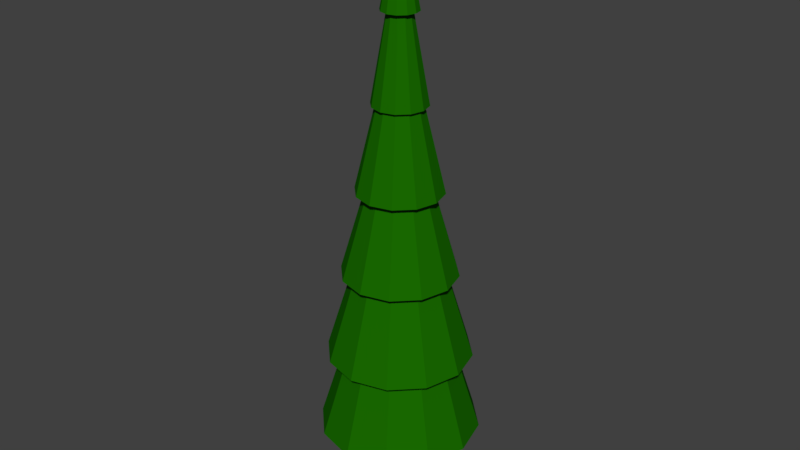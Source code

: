 # Source: TreeSpruce.blend  (saved by Blender 2.77.0; exported with 4.5.12 LTS)
import bpy
from mathutils import Matrix  # noqa: F401  (used for matrix-valued properties, if any)

bpy.ops.wm.read_factory_settings(use_empty=True)
scene = bpy.context.scene
scene.name = 'Scene'

# ---- collections
col_collection_1 = bpy.data.collections.new('Collection 1'); scene.collection.children.link(col_collection_1)

# ---- materials (node trees are filled in below, after node groups)
mat_treeleaves = bpy.data.materials.new('TreeLeaves')
mat_treeleaves.alpha_threshold = 0.0
mat_treeleaves.use_transparent_shadow = False
mat_treeleaves.diffuse_color = (0.01018, 0.1473, 0.0, 1.0)
mat_treeleaves.roughness = 0.5
mat_treeleaves.specular_intensity = 0.0
mat_treetrunk = bpy.data.materials.new('TreeTrunk')
mat_treetrunk.alpha_threshold = 0.0
mat_treetrunk.use_transparent_shadow = False
mat_treetrunk.diffuse_color = (0.08001, 0.02742, 0.0, 1.0)
mat_treetrunk.roughness = 0.5
mat_treetrunk.specular_intensity = 0.0

# ---- material node trees

# ---- world
world_world = bpy.data.worlds.new('World'); scene.world = world_world
world_world.color = (0.05088, 0.05088, 0.05088)
world_world.use_sun_shadow = False
world_world.sun_shadow_jitter_overblur = 0.0
world_world.cycles.sampling_method = 'MANUAL'

# ---- meshes
me_cylinder_001 = bpy.data.meshes.new('Cylinder.001')
me_cylinder_001.from_pydata([(-1.016e-08, 0.318, -5.013), (-9.934e-09, -1.192e-07, 5.0), (0.159, 0.2754, -5.013), (0.0, -1.192e-07, 5.0), (0.2754, 0.159, -5.013), (0.0, -1.49e-07, 5.0), (0.318, -1.155e-07, -5.013), (0.0, -1.391e-07, 5.0), (0.2754, -0.159, -5.013), (0.0, -1.49e-07, 5.0), (0.159, -0.2754, -5.013), (0.0, -1.192e-07, 5.0), (3.786e-08, -0.318, -5.013), (-9.934e-09, -1.192e-07, 5.0), (-0.159, -0.2754, -5.013), (0.0, -1.192e-07, 5.0), (-0.2754, -0.159, -5.013), (0.0, -1.192e-07, 5.0), (-0.318, -2.495e-07, -5.013), (0.0, -1.391e-07, 5.0), (-0.2754, 0.159, -5.013), (0.0, -1.49e-07, 5.0), (-0.159, 0.2754, -5.013), (0.0, -1.192e-07, 5.0), (-1.061e-08, 0.2726, -3.286), (-2.838e-09, 0.7143, -2.143), (-4.257e-09, 0.5714, -0.7143), (-5.677e-09, 0.4286, 0.7143), (-7.096e-09, 0.2857, 2.143), (-8.515e-09, 0.1429, 3.571), (0.07143, 0.1237, 3.571), (0.1429, 0.2474, 2.143), (0.2143, 0.3712, 0.7143), (0.2857, 0.4949, -0.7143), (0.3571, 0.6186, -2.143), (0.1363, 0.2361, -3.286), (0.1237, 0.07143, 3.571), (0.2474, 0.1429, 2.143), (0.3712, 0.2143, 0.7143), (0.4949, 0.2857, -0.7143), (0.6186, 0.3571, -2.143), (0.2361, 0.1363, -3.286), (0.1429, -1.255e-07, 3.571), (0.2857, -1.118e-07, 2.143), (0.4286, -9.821e-08, 0.7143), (0.5714, -8.458e-08, -0.7143), (0.7143, -7.096e-08, -2.143), (0.2726, -1.199e-07, -3.286), (0.1237, -0.07143, 3.571), (0.2474, -0.1429, 2.143), (0.3712, -0.2143, 0.7143), (0.4949, -0.2857, -0.7143), (0.6186, -0.3571, -2.143), (0.2361, -0.1363, -3.286), (0.07143, -0.1237, 3.571), (0.1429, -0.2474, 2.143), (0.2143, -0.3712, 0.7143), (0.2857, -0.4949, -0.7143), (0.3571, -0.6186, -2.143), (0.1363, -0.2361, -3.286), (1.306e-08, -0.1429, 3.571), (3.605e-08, -0.2857, 2.143), (5.904e-08, -0.4286, 0.7143), (8.203e-08, -0.5714, -0.7143), (1.05e-07, -0.7143, -2.143), (3.054e-08, -0.2726, -3.286), (-0.07143, -0.1237, 3.571), (-0.1429, -0.2474, 2.143), (-0.2143, -0.3712, 0.7143), (-0.2857, -0.4949, -0.7143), (-0.3571, -0.6186, -2.143), (-0.1363, -0.2361, -3.286), (-0.1237, -0.07143, 3.571), (-0.2474, -0.1429, 2.143), (-0.3712, -0.2143, 0.7143), (-0.4949, -0.2857, -0.7143), (-0.6186, -0.3571, -2.143), (-0.2361, -0.1363, -3.286), (-0.1429, -1.856e-07, 3.571), (-0.2857, -2.322e-07, 2.143), (-0.4286, -2.787e-07, 0.7143), (-0.5714, -3.253e-07, -0.7143), (-0.7143, -3.718e-07, -2.143), (-0.2726, -2.347e-07, -3.286), (-0.1237, 0.07143, 3.571), (-0.2474, 0.1429, 2.143), (-0.3712, 0.2143, 0.7143), (-0.4949, 0.2857, -0.7143), (-0.6186, 0.3571, -2.143), (-0.2361, 0.1363, -3.286), (-0.07143, 0.1237, 3.571), (-0.1429, 0.2474, 2.143), (-0.2143, 0.3712, 0.7143), (-0.2857, 0.4949, -0.7143), (-0.3571, 0.6186, -2.143), (-0.1363, 0.2361, -3.286), (4.145e-09, -1.035e-07, 5.03), (-1.905e-08, -1.035e-07, 5.03), (-1.396e-08, 0.3035, 3.469), (4.145e-09, -1.731e-07, 5.03), (4.145e-09, -1.499e-07, 5.03), (4.145e-09, -1.731e-07, 5.03), (4.145e-09, -1.035e-07, 5.03), (-1.905e-08, -1.035e-07, 5.03), (4.145e-09, -1.035e-07, 5.03), (4.145e-09, -1.035e-07, 5.03), (4.145e-09, -1.499e-07, 5.03), (4.145e-09, -1.731e-07, 5.03), (4.145e-09, -1.035e-07, 5.03), (0.1517, 0.2628, 3.469), (0.2628, 0.1517, 3.469), (0.3035, -1.16e-07, 3.469), (0.2628, -0.1517, 3.469), (0.1517, -0.2628, 3.469), (3.186e-08, -0.3035, 3.469), (-0.1517, -0.2628, 3.469), (-0.2628, -0.1517, 3.469), (-0.3035, -2.438e-07, 3.469), (-0.2628, 0.1517, 3.469), (-0.1517, 0.2628, 3.469), (-8.199e-09, 0.4553, 2.033), (-7.915e-09, 0.1648, 3.681), (0.0824, 0.1427, 3.681), (0.2277, 0.3943, 2.033), (0.1427, 0.0824, 3.681), (0.3943, 0.2277, 2.033), (0.1648, -1.231e-07, 3.681), (0.4553, -9.526e-08, 2.033), (0.1427, -0.0824, 3.681), (0.3943, -0.2277, 2.033), (0.0824, -0.1427, 3.681), (0.2277, -0.3943, 2.033), (1.697e-08, -0.1648, 3.681), (6.055e-08, -0.4553, 2.033), (-0.0824, -0.1427, 3.681), (-0.2277, -0.3943, 2.033), (-0.1427, -0.0824, 3.681), (-0.3943, -0.2277, 2.033), (-0.1648, -1.925e-07, 3.681), (-0.4553, -2.87e-07, 2.033), (-0.1427, 0.0824, 3.681), (-0.3943, 0.2277, 2.033), (-0.0824, 0.1427, 3.681), (-0.2277, 0.3943, 2.033), (-9.107e-09, 0.7197, 0.6107), (-7.044e-09, 0.3272, 2.246), (0.1636, 0.2833, 2.246), (0.3599, 0.6233, 0.6107), (0.2833, 0.1636, 2.246), (0.6233, 0.3599, 0.6107), (0.3272, -1.066e-07, 2.246), (0.7197, -6.627e-08, 0.6107), (0.2833, -0.1636, 2.246), (0.6233, -0.3599, 0.6107), (0.1636, -0.2833, 2.246), (0.3599, -0.6233, 0.6107), (4.236e-08, -0.3272, 2.246), (9.957e-08, -0.7197, 0.6107), (-0.1636, -0.2833, 2.246), (-0.3599, -0.6233, 0.6107), (-0.2833, -0.1636, 2.246), (-0.6233, -0.3599, 0.6107), (-0.3272, -2.444e-07, 2.246), (-0.7197, -3.694e-07, 0.6107), (-0.2833, 0.1636, 2.246), (-0.6233, 0.3599, 0.6107), (-0.1636, 0.2833, 2.246), (-0.3599, 0.6233, 0.6107), (-4.769e-09, 0.9675, -0.8216), (-5.41e-09, 0.4929, 0.8216), (0.2465, 0.4269, 0.8216), (0.4838, 0.8379, -0.8216), (0.4269, 0.2465, 0.8216), (0.8379, 0.4838, -0.8216), (0.4929, -9.207e-08, 0.8216), (0.9675, -4.674e-08, -0.8216), (0.4269, -0.2465, 0.8216), (0.8379, -0.4838, -0.8216), (0.2465, -0.4269, 0.8216), (0.4838, -0.8379, -0.8216), (6.902e-08, -0.4929, 0.8216), (1.413e-07, -0.9675, -0.8216), (-0.2465, -0.4269, 0.8216), (-0.4838, -0.8379, -0.8216), (-0.4269, -0.2465, 0.8216), (-0.8379, -0.4838, -0.8216), (-0.4929, -2.997e-07, 0.8216), (-0.9675, -4.543e-07, -0.8216), (-0.4269, 0.2465, 0.8216), (-0.8379, 0.4838, -0.8216), (-0.2465, 0.4269, 0.8216), (-0.4838, 0.8379, -0.8216), (1.419e-08, 1.22, -2.296), (4.957e-09, 0.6941, -0.561), (0.347, 0.6011, -0.561), (0.6099, 1.056, -2.296), (0.6011, 0.347, -0.561), (1.056, 0.6099, -2.296), (0.6941, -7.075e-08, -0.561), (1.22, -1.325e-08, -2.296), (0.6011, -0.347, -0.561), (1.056, -0.6099, -2.296), (0.347, -0.6011, -0.561), (0.6099, -1.056, -2.296), (1.098e-07, -0.6941, -0.561), (1.984e-07, -1.22, -2.296), (-0.347, -0.6011, -0.561), (-0.6099, -1.056, -2.296), (-0.6011, -0.347, -0.561), (-1.056, -0.6099, -2.296), (-0.6941, -3.631e-07, -0.561), (-1.22, -5.27e-07, -2.296), (-0.6011, 0.347, -0.561), (-1.056, 0.6099, -2.296), (-0.347, 0.6011, -0.561), (-0.6099, 1.056, -2.296), (4.268e-09, 1.363, -3.703), (-1.532e-09, 0.8458, -2.011), (0.4229, 0.7324, -2.011), (0.6815, 1.18, -3.703), (0.7324, 0.4229, -2.011), (1.18, 0.6815, -3.703), (0.8458, -5.614e-08, -2.011), (1.363, -2.329e-09, -3.703), (0.7324, -0.4229, -2.011), (1.18, -0.6815, -3.703), (0.4229, -0.7324, -2.011), (0.6815, -1.18, -3.703), (1.262e-07, -0.8458, -2.011), (2.101e-07, -1.363, -3.703), (-0.4229, -0.7324, -2.011), (-0.6815, -1.18, -3.703), (-0.7324, -0.4229, -2.011), (-1.18, -0.6815, -3.703), (-0.8458, -4.124e-07, -2.011), (-1.363, -5.765e-07, -3.703), (-0.7324, 0.4229, -2.011), (-1.18, 0.6815, -3.703), (-0.4229, 0.7324, -2.011), (-0.6815, 1.18, -3.703)], [], [(15, 17, 105, 104), (5, 7, 100, 99), (90, 84, 118, 119), (54, 48, 112, 113), (19, 21, 107, 106), (9, 11, 102, 101), (84, 78, 117, 118), (48, 42, 111, 112), (23, 1, 97, 108), (13, 15, 104, 103), (3, 1, 23, 21, 19, 17, 15, 13, 11, 9, 7, 5), (78, 72, 116, 117), (3, 5, 99, 96), (0, 2, 4, 6, 8, 10, 12, 14, 16, 18, 20, 22), (22, 95, 24, 0), (77, 71, 231, 233), (93, 26, 193, 214), (27, 32, 170, 169), (55, 61, 156, 154), (61, 55, 131, 133), (20, 89, 95, 22), (34, 40, 220, 218), (40, 34, 195, 197), (26, 93, 191, 168), (85, 91, 166, 164), (91, 85, 141, 143), (18, 83, 89, 20), (64, 70, 230, 228), (70, 64, 205, 207), (56, 62, 180, 178), (32, 27, 144, 147), (48, 54, 130, 128), (16, 77, 83, 18), (94, 25, 217, 238), (26, 33, 194, 193), (86, 92, 190, 188), (62, 56, 155, 157), (78, 84, 140, 138), (14, 71, 77, 16), (41, 35, 219, 221), (25, 94, 215, 192), (33, 26, 168, 171), (92, 86, 165, 167), (55, 49, 129, 131), (12, 65, 71, 14), (71, 65, 229, 231), (57, 63, 204, 202), (63, 57, 179, 181), (49, 55, 154, 152), (85, 79, 139, 141), (10, 59, 65, 12), (25, 34, 218, 217), (87, 93, 214, 212), (93, 87, 189, 191), (79, 85, 164, 162), (42, 48, 128, 126), (8, 53, 59, 10), (24, 95, 239, 216), (34, 25, 192, 195), (50, 56, 178, 176), (56, 50, 153, 155), (72, 78, 138, 136), (6, 47, 53, 8), (58, 64, 228, 226), (64, 58, 203, 205), (80, 86, 188, 186), (86, 80, 163, 165), (49, 43, 127, 129), (4, 41, 47, 6), (88, 94, 238, 236), (94, 88, 213, 215), (57, 51, 177, 179), (43, 49, 152, 150), (79, 73, 137, 139), (2, 35, 41, 4), (35, 24, 216, 219), (51, 57, 202, 200), (87, 81, 187, 189), (73, 79, 162, 160), (36, 42, 126, 124), (0, 24, 35, 2), (65, 59, 227, 229), (81, 87, 212, 210), (44, 50, 176, 174), (50, 44, 151, 153), (66, 72, 136, 134), (98, 97, 96, 109), (109, 96, 99, 110), (110, 99, 100, 111), (111, 100, 101, 112), (112, 101, 102, 113), (113, 102, 103, 114), (114, 103, 104, 115), (115, 104, 105, 116), (116, 105, 106, 117), (117, 106, 107, 118), (118, 107, 108, 119), (119, 108, 97, 98), (60, 54, 113, 114), (1, 3, 96, 97), (30, 29, 98, 109), (29, 90, 119, 98), (11, 13, 103, 102), (66, 60, 114, 115), (21, 23, 108, 107), (36, 30, 109, 110), (7, 9, 101, 100), (72, 66, 115, 116), (17, 19, 106, 105), (42, 36, 110, 111), (143, 142, 121, 120), (141, 140, 142, 143), (139, 138, 140, 141), (137, 136, 138, 139), (135, 134, 136, 137), (133, 132, 134, 135), (131, 130, 132, 133), (129, 128, 130, 131), (127, 126, 128, 129), (125, 124, 126, 127), (123, 122, 124, 125), (120, 121, 122, 123), (31, 28, 120, 123), (84, 90, 142, 140), (54, 60, 132, 130), (28, 91, 143, 120), (29, 30, 122, 121), (67, 61, 133, 135), (37, 31, 123, 125), (90, 29, 121, 142), (60, 66, 134, 132), (30, 36, 124, 122), (73, 67, 135, 137), (43, 37, 125, 127), (167, 166, 145, 144), (165, 164, 166, 167), (163, 162, 164, 165), (161, 160, 162, 163), (159, 158, 160, 161), (157, 156, 158, 159), (155, 154, 156, 157), (153, 152, 154, 155), (151, 150, 152, 153), (149, 148, 150, 151), (147, 146, 148, 149), (144, 145, 146, 147), (27, 92, 167, 144), (28, 31, 146, 145), (68, 62, 157, 159), (38, 32, 147, 149), (91, 28, 145, 166), (61, 67, 158, 156), (31, 37, 148, 146), (74, 68, 159, 161), (44, 38, 149, 151), (67, 73, 160, 158), (37, 43, 150, 148), (80, 74, 161, 163), (191, 190, 169, 168), (189, 188, 190, 191), (187, 186, 188, 189), (185, 184, 186, 187), (183, 182, 184, 185), (181, 180, 182, 183), (179, 178, 180, 181), (177, 176, 178, 179), (175, 174, 176, 177), (173, 172, 174, 175), (171, 170, 172, 173), (168, 169, 170, 171), (69, 63, 181, 183), (39, 33, 171, 173), (92, 27, 169, 190), (62, 68, 182, 180), (32, 38, 172, 170), (75, 69, 183, 185), (45, 39, 173, 175), (68, 74, 184, 182), (38, 44, 174, 172), (81, 75, 185, 187), (51, 45, 175, 177), (74, 80, 186, 184), (215, 214, 193, 192), (213, 212, 214, 215), (211, 210, 212, 213), (209, 208, 210, 211), (207, 206, 208, 209), (205, 204, 206, 207), (203, 202, 204, 205), (201, 200, 202, 203), (199, 198, 200, 201), (197, 196, 198, 199), (195, 194, 196, 197), (192, 193, 194, 195), (63, 69, 206, 204), (33, 39, 196, 194), (76, 70, 207, 209), (46, 40, 197, 199), (69, 75, 208, 206), (39, 45, 198, 196), (82, 76, 209, 211), (52, 46, 199, 201), (75, 81, 210, 208), (45, 51, 200, 198), (88, 82, 211, 213), (58, 52, 201, 203), (239, 238, 217, 216), (237, 236, 238, 239), (235, 234, 236, 237), (233, 232, 234, 235), (231, 230, 232, 233), (229, 228, 230, 231), (227, 226, 228, 229), (225, 224, 226, 227), (223, 222, 224, 225), (221, 220, 222, 223), (219, 218, 220, 221), (216, 217, 218, 219), (47, 41, 221, 223), (70, 76, 232, 230), (40, 46, 222, 220), (83, 77, 233, 235), (53, 47, 223, 225), (76, 82, 234, 232), (46, 52, 224, 222), (89, 83, 235, 237), (59, 53, 225, 227), (82, 88, 236, 234), (52, 58, 226, 224), (95, 89, 237, 239)])
me_cylinder_001.polygons.foreach_set('material_index', [0, 0, 0, 0, 0, 0, 0, 0, 0, 0, 0, 0, 0, 0, 1, 0, 0, 0, 0, 0, 1, 0, 0, 0, 0, 0, 1, 0, 0, 0, 0, 0, 1, 0, 0, 0, 0, 0, 1, 0, 0, 0, 0, 0, 1, 0, 0, 0, 0, 0, 0, 0, 0, 0, 0, 0, 0, 0, 0, 0, 0, 0, 0, 0, 0, 0, 0, 0, 0, 0, 0, 0, 0, 0, 0, 0, 0, 0, 0, 0, 0, 0, 0, 0, 0, 0, 0, 0, 0, 0, 0, 0, 0, 0, 0, 0, 0, 0, 0, 0, 0, 0, 0, 0, 0, 0, 0, 0, 0, 0, 0, 0, 0, 0, 0, 0, 0, 0, 0, 0, 0, 0, 0, 0, 0, 0, 0, 0, 0, 0, 0, 0, 0, 0, 0, 0, 0, 0, 0, 0, 0, 0, 0, 0, 0, 0, 0, 0, 0, 0, 0, 0, 0, 0, 0, 0, 0, 0, 0, 0, 0, 0, 0, 0, 0, 0, 0, 0, 0, 0, 0, 0, 0, 0, 0, 0, 0, 0, 0, 0, 0, 0, 0, 0, 0, 0, 0, 0, 0, 0, 0, 0, 0, 0, 0, 0, 0, 0, 0, 0, 0, 0, 0, 0, 0, 0, 0, 0, 0, 0, 0, 0, 0, 0, 0, 0, 0, 0, 0, 0, 0, 0, 0, 0, 0, 0, 0, 0, 0, 0])
me_cylinder_001.materials.append(mat_treeleaves)
me_cylinder_001.materials.append(mat_treetrunk)
me_cylinder_001.use_remesh_preserve_volume = False
me_cylinder_001.use_remesh_preserve_attributes = False
me_cylinder_001.use_mirror_vertex_groups = False
me_cylinder_001.update()

# ---- objects
ob_cylinder = bpy.data.objects.new('Cylinder', me_cylinder_001)

# ---- transforms, parenting, visibility, modifiers, constraints
ob_cylinder.location = (0.0, 0.0, 2.636)
ob_cylinder.scale = (0.5336, 0.5336, 0.5336)
ob_cylinder.lineart.crease_threshold = 0.0

# ---- collection membership
col_collection_1.objects.link(ob_cylinder)

# ---- scene / render settings (as saved in the file)
scene.frame_start = 1; scene.frame_end = 250; scene.frame_set(1)
scene.render.engine = 'BLENDER_EEVEE_NEXT'
scene.render.resolution_percentage = 50
scene.render.dither_intensity = 0.0
scene.cycles.use_denoising = False
scene.cycles.samples = 128
scene.cycles.sampling_pattern = 'TABULATED_SOBOL'
scene.cycles.light_sampling_threshold = 0.0
scene.cycles.use_adaptive_sampling = False
scene.cycles.use_light_tree = False
scene.cycles.blur_glossy = 0.0
scene.cycles.sample_clamp_indirect = 0.0
scene.view_settings.view_transform = 'Standard'
bpy.context.view_layer.update()

# ---- added for rendering (the .blend has no active camera and no usable light): camera, sun
cam_auto = bpy.data.cameras.new('AutoCamera')
cam_auto.lens = 50.0
cam_auto.sensor_width = 36.0
cam_auto.clip_end = 1000.0
ob_auto_camera = bpy.data.objects.new('AutoCamera', cam_auto)
scene.collection.objects.link(ob_auto_camera)
ob_auto_camera.location = (5.31121, -6.37345, 6.88916)
ob_auto_camera.rotation_euler = (1.09748, -7.21219e-08, 0.694738)
scene.camera = ob_auto_camera
light_auto_sun = bpy.data.lights.new('AutoSun', 'SUN')
light_auto_sun.energy = 3.0
light_auto_sun.angle = 0.0523599
ob_auto_sun = bpy.data.objects.new('AutoSun', light_auto_sun)
scene.collection.objects.link(ob_auto_sun)
ob_auto_sun.rotation_euler = (0.872665, 0.174533, 0.523599)
bpy.context.view_layer.update()
